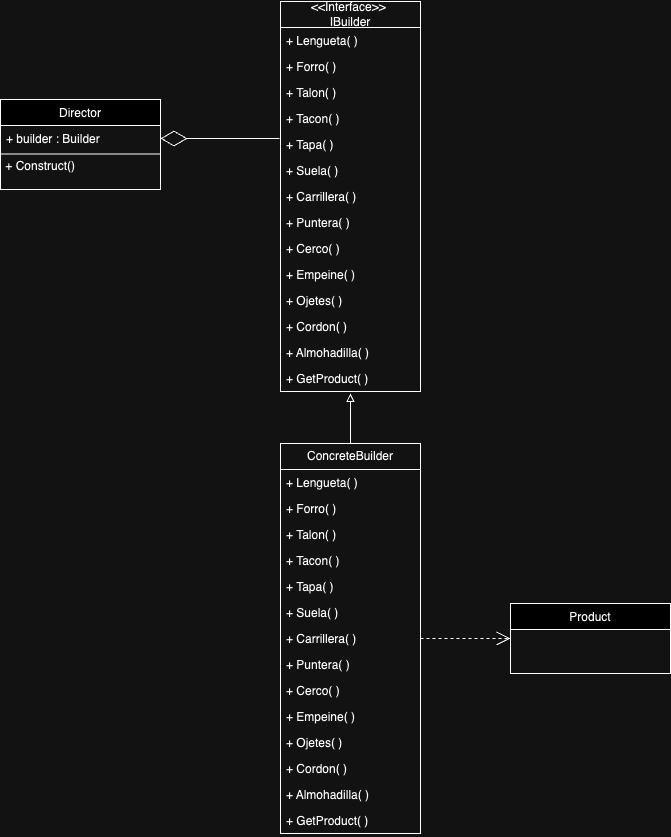

The diagram above was exported from draw.io. Its source (the exported page's mxGraphModel, read from the mxfile embedded in the PNG):
<mxGraphModel dx="984" dy="1759" grid="1" gridSize="10" guides="1" tooltips="1" connect="1" arrows="1" fold="1" page="1" pageScale="1" pageWidth="850" pageHeight="1100" math="0" shadow="0">
  <root>
    <mxCell id="0" />
    <mxCell id="1" parent="0" />
    <mxCell id="wa41RKk7zYWIyjPM-8v--1" value="Director" style="swimlane;fontStyle=0;align=center;verticalAlign=top;childLayout=stackLayout;horizontal=1;startSize=26;horizontalStack=0;resizeParent=1;resizeLast=0;collapsible=1;marginBottom=0;rounded=0;shadow=0;strokeWidth=1;" parent="1" vertex="1">
      <mxGeometry x="80" y="98" width="160" height="90" as="geometry">
        <mxRectangle x="230" y="140" width="160" height="26" as="alternateBounds" />
      </mxGeometry>
    </mxCell>
    <mxCell id="wa41RKk7zYWIyjPM-8v--2" value="+ builder : Builder" style="text;align=left;verticalAlign=top;spacingLeft=4;spacingRight=4;overflow=hidden;rotatable=0;points=[[0,0.5],[1,0.5]];portConstraint=eastwest;" parent="wa41RKk7zYWIyjPM-8v--1" vertex="1">
      <mxGeometry y="26" width="160" height="26" as="geometry" />
    </mxCell>
    <mxCell id="wa41RKk7zYWIyjPM-8v--3" value="" style="endArrow=none;html=1;rounded=0;" parent="wa41RKk7zYWIyjPM-8v--1" edge="1">
      <mxGeometry width="50" height="50" relative="1" as="geometry">
        <mxPoint y="54.5" as="sourcePoint" />
        <mxPoint x="160" y="54.5" as="targetPoint" />
      </mxGeometry>
    </mxCell>
    <mxCell id="wa41RKk7zYWIyjPM-8v--4" value="&amp;nbsp;+ Construct()" style="text;html=1;align=left;verticalAlign=middle;resizable=0;points=[];autosize=1;strokeColor=none;fillColor=none;" parent="wa41RKk7zYWIyjPM-8v--1" vertex="1">
      <mxGeometry y="52" width="160" height="30" as="geometry" />
    </mxCell>
    <mxCell id="wa41RKk7zYWIyjPM-8v--5" value="Product" style="swimlane;fontStyle=0;align=center;verticalAlign=top;childLayout=stackLayout;horizontal=1;startSize=26;horizontalStack=0;resizeParent=1;resizeLast=0;collapsible=1;marginBottom=0;rounded=0;shadow=0;strokeWidth=1;" parent="1" vertex="1">
      <mxGeometry x="590" y="602" width="160" height="70" as="geometry">
        <mxRectangle x="340" y="380" width="170" height="26" as="alternateBounds" />
      </mxGeometry>
    </mxCell>
    <mxCell id="wa41RKk7zYWIyjPM-8v--6" value="" style="endArrow=open;endFill=1;endSize=12;html=1;rounded=0;exitX=1;exitY=0.5;exitDx=0;exitDy=0;entryX=0;entryY=0.5;entryDx=0;entryDy=0;dashed=1;" parent="1" source="wa41RKk7zYWIyjPM-8v--31" target="wa41RKk7zYWIyjPM-8v--5" edge="1">
      <mxGeometry width="160" relative="1" as="geometry">
        <mxPoint x="500" y="637" as="sourcePoint" />
        <mxPoint x="700" y="650" as="targetPoint" />
      </mxGeometry>
    </mxCell>
    <mxCell id="wa41RKk7zYWIyjPM-8v--7" style="edgeStyle=orthogonalEdgeStyle;rounded=0;orthogonalLoop=1;jettySize=auto;html=1;exitX=0.5;exitY=0;exitDx=0;exitDy=0;endArrow=block;endFill=0;entryX=0.5;entryY=1.077;entryDx=0;entryDy=0;entryPerimeter=0;" parent="1" source="wa41RKk7zYWIyjPM-8v--24" target="wa41RKk7zYWIyjPM-8v--23" edge="1">
      <mxGeometry relative="1" as="geometry">
        <mxPoint x="310" y="474.99" as="sourcePoint" />
        <mxPoint x="430" y="400" as="targetPoint" />
        <Array as="points">
          <mxPoint x="430" y="410" />
          <mxPoint x="430" y="410" />
        </Array>
      </mxGeometry>
    </mxCell>
    <mxCell id="wa41RKk7zYWIyjPM-8v--8" value="" style="endArrow=diamondThin;endFill=0;endSize=24;html=1;rounded=0;entryX=1;entryY=0.5;entryDx=0;entryDy=0;exitX=-0.007;exitY=0.269;exitDx=0;exitDy=0;exitPerimeter=0;" parent="1" source="wa41RKk7zYWIyjPM-8v--14" target="wa41RKk7zYWIyjPM-8v--2" edge="1">
      <mxGeometry width="160" relative="1" as="geometry">
        <mxPoint x="349.03999999999996" y="188.99400000000003" as="sourcePoint" />
        <mxPoint x="490" y="410" as="targetPoint" />
      </mxGeometry>
    </mxCell>
    <mxCell id="wa41RKk7zYWIyjPM-8v--9" value="&amp;lt;&amp;lt;Interface&amp;gt;&amp;gt;&amp;nbsp;&lt;br style=&quot;border-color: var(--border-color); padding: 0px; margin: 0px;&quot;&gt;&lt;span style=&quot;&quot;&gt;IBuilder&lt;/span&gt;" style="swimlane;fontStyle=0;childLayout=stackLayout;horizontal=1;startSize=26;fillColor=none;horizontalStack=0;resizeParent=1;resizeParentMax=0;resizeLast=0;collapsible=1;marginBottom=0;whiteSpace=wrap;html=1;" parent="1" vertex="1">
      <mxGeometry x="360" width="140" height="390" as="geometry" />
    </mxCell>
    <mxCell id="wa41RKk7zYWIyjPM-8v--10" value="+ Lengueta( )" style="text;strokeColor=none;fillColor=none;align=left;verticalAlign=top;spacingLeft=4;spacingRight=4;overflow=hidden;rotatable=0;points=[[0,0.5],[1,0.5]];portConstraint=eastwest;whiteSpace=wrap;html=1;" parent="wa41RKk7zYWIyjPM-8v--9" vertex="1">
      <mxGeometry y="26" width="140" height="26" as="geometry" />
    </mxCell>
    <mxCell id="wa41RKk7zYWIyjPM-8v--11" value="+ Forro( )" style="text;strokeColor=none;fillColor=none;align=left;verticalAlign=top;spacingLeft=4;spacingRight=4;overflow=hidden;rotatable=0;points=[[0,0.5],[1,0.5]];portConstraint=eastwest;whiteSpace=wrap;html=1;" parent="wa41RKk7zYWIyjPM-8v--9" vertex="1">
      <mxGeometry y="52" width="140" height="26" as="geometry" />
    </mxCell>
    <mxCell id="wa41RKk7zYWIyjPM-8v--12" value="+ Talon( )" style="text;strokeColor=none;fillColor=none;align=left;verticalAlign=top;spacingLeft=4;spacingRight=4;overflow=hidden;rotatable=0;points=[[0,0.5],[1,0.5]];portConstraint=eastwest;whiteSpace=wrap;html=1;" parent="wa41RKk7zYWIyjPM-8v--9" vertex="1">
      <mxGeometry y="78" width="140" height="26" as="geometry" />
    </mxCell>
    <mxCell id="wa41RKk7zYWIyjPM-8v--13" value="+ Tacon( )" style="text;strokeColor=none;fillColor=none;align=left;verticalAlign=top;spacingLeft=4;spacingRight=4;overflow=hidden;rotatable=0;points=[[0,0.5],[1,0.5]];portConstraint=eastwest;whiteSpace=wrap;html=1;" parent="wa41RKk7zYWIyjPM-8v--9" vertex="1">
      <mxGeometry y="104" width="140" height="26" as="geometry" />
    </mxCell>
    <mxCell id="wa41RKk7zYWIyjPM-8v--14" value="+ Tapa( )" style="text;strokeColor=none;fillColor=none;align=left;verticalAlign=top;spacingLeft=4;spacingRight=4;overflow=hidden;rotatable=0;points=[[0,0.5],[1,0.5]];portConstraint=eastwest;whiteSpace=wrap;html=1;" parent="wa41RKk7zYWIyjPM-8v--9" vertex="1">
      <mxGeometry y="130" width="140" height="26" as="geometry" />
    </mxCell>
    <mxCell id="wa41RKk7zYWIyjPM-8v--15" value="+ Suela( )" style="text;strokeColor=none;fillColor=none;align=left;verticalAlign=top;spacingLeft=4;spacingRight=4;overflow=hidden;rotatable=0;points=[[0,0.5],[1,0.5]];portConstraint=eastwest;whiteSpace=wrap;html=1;" parent="wa41RKk7zYWIyjPM-8v--9" vertex="1">
      <mxGeometry y="156" width="140" height="26" as="geometry" />
    </mxCell>
    <mxCell id="wa41RKk7zYWIyjPM-8v--16" value="+ Carrillera( )" style="text;strokeColor=none;fillColor=none;align=left;verticalAlign=top;spacingLeft=4;spacingRight=4;overflow=hidden;rotatable=0;points=[[0,0.5],[1,0.5]];portConstraint=eastwest;whiteSpace=wrap;html=1;" parent="wa41RKk7zYWIyjPM-8v--9" vertex="1">
      <mxGeometry y="182" width="140" height="26" as="geometry" />
    </mxCell>
    <mxCell id="wa41RKk7zYWIyjPM-8v--17" value="+ Puntera( )" style="text;strokeColor=none;fillColor=none;align=left;verticalAlign=top;spacingLeft=4;spacingRight=4;overflow=hidden;rotatable=0;points=[[0,0.5],[1,0.5]];portConstraint=eastwest;whiteSpace=wrap;html=1;" parent="wa41RKk7zYWIyjPM-8v--9" vertex="1">
      <mxGeometry y="208" width="140" height="26" as="geometry" />
    </mxCell>
    <mxCell id="wa41RKk7zYWIyjPM-8v--18" value="+ Cerco( )" style="text;strokeColor=none;fillColor=none;align=left;verticalAlign=top;spacingLeft=4;spacingRight=4;overflow=hidden;rotatable=0;points=[[0,0.5],[1,0.5]];portConstraint=eastwest;whiteSpace=wrap;html=1;" parent="wa41RKk7zYWIyjPM-8v--9" vertex="1">
      <mxGeometry y="234" width="140" height="26" as="geometry" />
    </mxCell>
    <mxCell id="wa41RKk7zYWIyjPM-8v--19" value="+ Empeine( )" style="text;strokeColor=none;fillColor=none;align=left;verticalAlign=top;spacingLeft=4;spacingRight=4;overflow=hidden;rotatable=0;points=[[0,0.5],[1,0.5]];portConstraint=eastwest;whiteSpace=wrap;html=1;" parent="wa41RKk7zYWIyjPM-8v--9" vertex="1">
      <mxGeometry y="260" width="140" height="26" as="geometry" />
    </mxCell>
    <mxCell id="wa41RKk7zYWIyjPM-8v--20" value="+ Ojetes( )" style="text;strokeColor=none;fillColor=none;align=left;verticalAlign=top;spacingLeft=4;spacingRight=4;overflow=hidden;rotatable=0;points=[[0,0.5],[1,0.5]];portConstraint=eastwest;whiteSpace=wrap;html=1;" parent="wa41RKk7zYWIyjPM-8v--9" vertex="1">
      <mxGeometry y="286" width="140" height="26" as="geometry" />
    </mxCell>
    <mxCell id="wa41RKk7zYWIyjPM-8v--21" value="+ Cordon( )" style="text;strokeColor=none;fillColor=none;align=left;verticalAlign=top;spacingLeft=4;spacingRight=4;overflow=hidden;rotatable=0;points=[[0,0.5],[1,0.5]];portConstraint=eastwest;whiteSpace=wrap;html=1;" parent="wa41RKk7zYWIyjPM-8v--9" vertex="1">
      <mxGeometry y="312" width="140" height="26" as="geometry" />
    </mxCell>
    <mxCell id="wa41RKk7zYWIyjPM-8v--22" value="+ Almohadilla( )" style="text;strokeColor=none;fillColor=none;align=left;verticalAlign=top;spacingLeft=4;spacingRight=4;overflow=hidden;rotatable=0;points=[[0,0.5],[1,0.5]];portConstraint=eastwest;whiteSpace=wrap;html=1;" parent="wa41RKk7zYWIyjPM-8v--9" vertex="1">
      <mxGeometry y="338" width="140" height="26" as="geometry" />
    </mxCell>
    <mxCell id="wa41RKk7zYWIyjPM-8v--23" value="+ GetProduct( )" style="text;strokeColor=none;fillColor=none;align=left;verticalAlign=top;spacingLeft=4;spacingRight=4;overflow=hidden;rotatable=0;points=[[0,0.5],[1,0.5]];portConstraint=eastwest;whiteSpace=wrap;html=1;" parent="wa41RKk7zYWIyjPM-8v--9" vertex="1">
      <mxGeometry y="364" width="140" height="26" as="geometry" />
    </mxCell>
    <mxCell id="wa41RKk7zYWIyjPM-8v--24" value="ConcreteBuilder" style="swimlane;fontStyle=0;childLayout=stackLayout;horizontal=1;startSize=26;fillColor=none;horizontalStack=0;resizeParent=1;resizeParentMax=0;resizeLast=0;collapsible=1;marginBottom=0;whiteSpace=wrap;html=1;" parent="1" vertex="1">
      <mxGeometry x="360" y="442" width="140" height="390" as="geometry" />
    </mxCell>
    <mxCell id="wa41RKk7zYWIyjPM-8v--25" value="+ Lengueta( )" style="text;strokeColor=none;fillColor=none;align=left;verticalAlign=top;spacingLeft=4;spacingRight=4;overflow=hidden;rotatable=0;points=[[0,0.5],[1,0.5]];portConstraint=eastwest;whiteSpace=wrap;html=1;" parent="wa41RKk7zYWIyjPM-8v--24" vertex="1">
      <mxGeometry y="26" width="140" height="26" as="geometry" />
    </mxCell>
    <mxCell id="wa41RKk7zYWIyjPM-8v--26" value="+ Forro( )" style="text;strokeColor=none;fillColor=none;align=left;verticalAlign=top;spacingLeft=4;spacingRight=4;overflow=hidden;rotatable=0;points=[[0,0.5],[1,0.5]];portConstraint=eastwest;whiteSpace=wrap;html=1;" parent="wa41RKk7zYWIyjPM-8v--24" vertex="1">
      <mxGeometry y="52" width="140" height="26" as="geometry" />
    </mxCell>
    <mxCell id="wa41RKk7zYWIyjPM-8v--27" value="+ Talon( )" style="text;strokeColor=none;fillColor=none;align=left;verticalAlign=top;spacingLeft=4;spacingRight=4;overflow=hidden;rotatable=0;points=[[0,0.5],[1,0.5]];portConstraint=eastwest;whiteSpace=wrap;html=1;" parent="wa41RKk7zYWIyjPM-8v--24" vertex="1">
      <mxGeometry y="78" width="140" height="26" as="geometry" />
    </mxCell>
    <mxCell id="wa41RKk7zYWIyjPM-8v--28" value="+ Tacon( )" style="text;strokeColor=none;fillColor=none;align=left;verticalAlign=top;spacingLeft=4;spacingRight=4;overflow=hidden;rotatable=0;points=[[0,0.5],[1,0.5]];portConstraint=eastwest;whiteSpace=wrap;html=1;" parent="wa41RKk7zYWIyjPM-8v--24" vertex="1">
      <mxGeometry y="104" width="140" height="26" as="geometry" />
    </mxCell>
    <mxCell id="wa41RKk7zYWIyjPM-8v--29" value="+ Tapa( )" style="text;strokeColor=none;fillColor=none;align=left;verticalAlign=top;spacingLeft=4;spacingRight=4;overflow=hidden;rotatable=0;points=[[0,0.5],[1,0.5]];portConstraint=eastwest;whiteSpace=wrap;html=1;" parent="wa41RKk7zYWIyjPM-8v--24" vertex="1">
      <mxGeometry y="130" width="140" height="26" as="geometry" />
    </mxCell>
    <mxCell id="wa41RKk7zYWIyjPM-8v--30" value="+ Suela( )" style="text;strokeColor=none;fillColor=none;align=left;verticalAlign=top;spacingLeft=4;spacingRight=4;overflow=hidden;rotatable=0;points=[[0,0.5],[1,0.5]];portConstraint=eastwest;whiteSpace=wrap;html=1;" parent="wa41RKk7zYWIyjPM-8v--24" vertex="1">
      <mxGeometry y="156" width="140" height="26" as="geometry" />
    </mxCell>
    <mxCell id="wa41RKk7zYWIyjPM-8v--31" value="+ Carrillera( )" style="text;strokeColor=none;fillColor=none;align=left;verticalAlign=top;spacingLeft=4;spacingRight=4;overflow=hidden;rotatable=0;points=[[0,0.5],[1,0.5]];portConstraint=eastwest;whiteSpace=wrap;html=1;" parent="wa41RKk7zYWIyjPM-8v--24" vertex="1">
      <mxGeometry y="182" width="140" height="26" as="geometry" />
    </mxCell>
    <mxCell id="wa41RKk7zYWIyjPM-8v--32" value="+ Puntera( )" style="text;strokeColor=none;fillColor=none;align=left;verticalAlign=top;spacingLeft=4;spacingRight=4;overflow=hidden;rotatable=0;points=[[0,0.5],[1,0.5]];portConstraint=eastwest;whiteSpace=wrap;html=1;" parent="wa41RKk7zYWIyjPM-8v--24" vertex="1">
      <mxGeometry y="208" width="140" height="26" as="geometry" />
    </mxCell>
    <mxCell id="wa41RKk7zYWIyjPM-8v--33" value="+ Cerco( )" style="text;strokeColor=none;fillColor=none;align=left;verticalAlign=top;spacingLeft=4;spacingRight=4;overflow=hidden;rotatable=0;points=[[0,0.5],[1,0.5]];portConstraint=eastwest;whiteSpace=wrap;html=1;" parent="wa41RKk7zYWIyjPM-8v--24" vertex="1">
      <mxGeometry y="234" width="140" height="26" as="geometry" />
    </mxCell>
    <mxCell id="wa41RKk7zYWIyjPM-8v--34" value="+ Empeine( )" style="text;strokeColor=none;fillColor=none;align=left;verticalAlign=top;spacingLeft=4;spacingRight=4;overflow=hidden;rotatable=0;points=[[0,0.5],[1,0.5]];portConstraint=eastwest;whiteSpace=wrap;html=1;" parent="wa41RKk7zYWIyjPM-8v--24" vertex="1">
      <mxGeometry y="260" width="140" height="26" as="geometry" />
    </mxCell>
    <mxCell id="wa41RKk7zYWIyjPM-8v--35" value="+ Ojetes( )" style="text;strokeColor=none;fillColor=none;align=left;verticalAlign=top;spacingLeft=4;spacingRight=4;overflow=hidden;rotatable=0;points=[[0,0.5],[1,0.5]];portConstraint=eastwest;whiteSpace=wrap;html=1;" parent="wa41RKk7zYWIyjPM-8v--24" vertex="1">
      <mxGeometry y="286" width="140" height="26" as="geometry" />
    </mxCell>
    <mxCell id="wa41RKk7zYWIyjPM-8v--36" value="+ Cordon( )" style="text;strokeColor=none;fillColor=none;align=left;verticalAlign=top;spacingLeft=4;spacingRight=4;overflow=hidden;rotatable=0;points=[[0,0.5],[1,0.5]];portConstraint=eastwest;whiteSpace=wrap;html=1;" parent="wa41RKk7zYWIyjPM-8v--24" vertex="1">
      <mxGeometry y="312" width="140" height="26" as="geometry" />
    </mxCell>
    <mxCell id="wa41RKk7zYWIyjPM-8v--37" value="+ Almohadilla( )" style="text;strokeColor=none;fillColor=none;align=left;verticalAlign=top;spacingLeft=4;spacingRight=4;overflow=hidden;rotatable=0;points=[[0,0.5],[1,0.5]];portConstraint=eastwest;whiteSpace=wrap;html=1;" parent="wa41RKk7zYWIyjPM-8v--24" vertex="1">
      <mxGeometry y="338" width="140" height="26" as="geometry" />
    </mxCell>
    <mxCell id="wa41RKk7zYWIyjPM-8v--38" value="+ GetProduct( )" style="text;strokeColor=none;fillColor=none;align=left;verticalAlign=top;spacingLeft=4;spacingRight=4;overflow=hidden;rotatable=0;points=[[0,0.5],[1,0.5]];portConstraint=eastwest;whiteSpace=wrap;html=1;" parent="wa41RKk7zYWIyjPM-8v--24" vertex="1">
      <mxGeometry y="364" width="140" height="26" as="geometry" />
    </mxCell>
  </root>
</mxGraphModel>